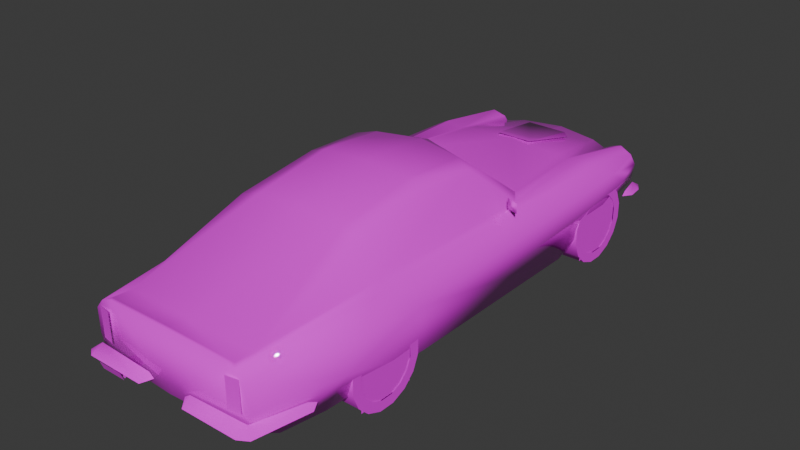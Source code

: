 # Source: amdb6.blend  (saved by Blender 4.0.36; exported with 4.5.12 LTS)
import bpy
from mathutils import Matrix  # noqa: F401  (used for matrix-valued properties, if any)

bpy.ops.wm.read_factory_settings(use_empty=True)
scene = bpy.context.scene
scene.name = 'Scene'

# ---- collections
col_collection = bpy.data.collections.new('Collection'); scene.collection.children.link(col_collection)

# ---- images (referenced by path relative to the original .blend; pixels are not part of the script)
import os
ASSET_DIR = os.environ.get("B2B_ASSET_DIR", "")  # directory of the original .blend (textures are referenced by path, not embedded)
HERE = os.path.dirname(os.path.abspath(__file__))  # packed textures are extracted next to this script under _unpacked/

def load_image(name, relpath, width, height, colorspace="sRGB"):
    """Load a texture the original file referenced (path relative to the .blend, or extracted next to this script)."""
    p = next((c for c in (os.path.join(HERE, relpath), os.path.join(ASSET_DIR, relpath)) if relpath and os.path.exists(c)), "")
    if p:
        img = bpy.data.images.load(p, check_existing=True)
        img.name = name
    else:  # same state as the original file: an image datablock whose file is absent (Cycles renders it pink)
        img = bpy.data.images.new(name, width, height)
        img.source = "FILE"
        img.filepath = "//" + (relpath or name)
    img.colorspace_settings.name = colorspace
    return img
img_10_png = load_image('10.png', 'textures/10.png', 1024, 1024, 'sRGB')

# ---- materials (node trees are filled in below, after node groups)
mat_material_001 = bpy.data.materials.new('Material.001')
mat_material_001.alpha_threshold = 0.2
mat_material_001.use_transparent_shadow = False
mat_material_001.roughness = 0.5
mat_material_001.line_color = (0.0, 0.0, 0.0, 1.0)
mat_material = bpy.data.materials.new('Material')
mat_material.alpha_threshold = 0.2
mat_material.use_transparent_shadow = False
mat_material.roughness = 0.5
mat_material.line_color = (0.0, 0.0, 0.0, 1.0)

# ---- material node trees
mat_material_001.use_nodes = True; mat_material_001.node_tree.nodes.clear()
_N = mat_material_001.node_tree.nodes; _L = mat_material_001.node_tree.links
n0 = _N.new('ShaderNodeOutputMaterial'); n0.name = 'Material Output'; n0.location = (300, 300)
n1 = _N.new('ShaderNodeBsdfPrincipled'); n1.name = 'Principled BSDF'; n1.location = (10, 300)
n1.inputs[2].default_value = 0.0
n1.inputs[3].default_value = 1.45
n2 = _N.new('ShaderNodeTexImage'); n2.name = 'Image Texture'; n2.location = (-280, 280)
n2.image = img_10_png
n2.interpolation = 'Closest'
_L.new(n1.outputs[0], n0.inputs[0])
_L.new(n2.outputs[0], n1.inputs[0])
_L.new(n2.outputs[1], n1.inputs[4])
n0.is_active_output = True
mat_material.use_nodes = True; mat_material.node_tree.nodes.clear()
_N = mat_material.node_tree.nodes; _L = mat_material.node_tree.links
n0 = _N.new('ShaderNodeOutputMaterial'); n0.name = 'Material Output'; n0.location = (300, 300)
n1 = _N.new('ShaderNodeBsdfPrincipled'); n1.name = 'Principled BSDF'; n1.location = (10, 300)
n1.inputs[3].default_value = 1.45
n2 = _N.new('ShaderNodeTexImage'); n2.name = 'Image Texture'; n2.location = (-280, 280)
n2.image = img_10_png
n2.interpolation = 'Closest'
_L.new(n1.outputs[0], n0.inputs[0])
_L.new(n2.outputs[0], n1.inputs[0])
_L.new(n2.outputs[1], n1.inputs[4])
n0.is_active_output = True

# ---- world
world_world = bpy.data.worlds.new('World'); scene.world = world_world
world_world.use_nodes = True; world_world.node_tree.nodes.clear()
_N = world_world.node_tree.nodes; _L = world_world.node_tree.links
n0 = _N.new('ShaderNodeOutputWorld'); n0.name = 'World Output'; n0.location = (300, 300)
n1 = _N.new('ShaderNodeBackground'); n1.name = 'Background'; n1.location = (10, 300)
n1.inputs[0].default_value = (0.05088, 0.05088, 0.05088, 1.0)
_L.new(n1.outputs[0], n0.inputs[0])
n0.is_active_output = True
world_world.color = (0.05088, 0.05088, 0.05088)
world_world.use_sun_shadow = False
world_world.sun_shadow_jitter_overblur = 0.0

# ---- meshes
me_ld6cn = bpy.data.meshes.new('ld6cn')
me_ld6cn.from_pydata([(-0.6861, -2.414, 0.2315), (-0.1938, -2.429, 0.2256), (-0.2041, -2.51, 0.1723), (-0.1463, -2.432, 0.1943), (-0.7556, -2.462, 0.1747), (-0.8188, -2.001, 0.1546), (-0.763, -1.994, 0.1948), (-0.6837, -2.514, 0.1806), (-0.7835, -1.93, 0.1708), (-0.8237, 1.852, 0.1909), (-0.7781, 1.8, 0.2334), (-0.3206, 2.027, 0.2075), (-0.4062, 2.102, 0.1777), (-0.7346, 2.002, 0.2334), (-0.7424, 2.099, 0.1777), (-0.7967, 2.012, 0.1777), (-0.7889, 1.743, 0.209), (-0.6431, -2.418, 0.2897), (-0.5418, -2.438, 0.5344), (-0.5418, -2.436, 0.2897), (-0.6431, -2.42, 0.5344), (-0.8237, 0.1008, 0.6837), (-0.8237, 0.1008, 0.7654), (-0.7224, 0.1307, 0.6886), (-0.7248, 0.1307, 0.7728), (-0.7698, 0.1732, 0.7292), (-0.74, 0.1468, 0.6367), (-0.7194, 0.1821, 0.6465), (-0.7091, 0.1307, 0.6568), (-0.7625, 0.1419, 0.7204), (-0.6857, 2.014, 0.2912), (-0.6857, 2.025, 0.3666), (-0.6078, 2.014, 0.2912), (-0.6078, 2.025, 0.3666), (-0.6475, 2.064, 0.323), (-0.3949, 2.015, 0.2339), (-0.5423, -2.251, 0.05921), (-0.44, -2.447, 0.07439), (-0.4375, -2.456, 0.06509), (-0.6499, -2.481, 0.1326), (-0.4375, -2.481, 0.1326), (-0.6499, -2.456, 0.06509), (-0.5423, -2.469, 0.1248), (-0.6406, -2.451, 0.07439), (0.0, -2.435, 0.6401), (0.0, -2.258, 0.6206), (0.0, -1.241, 0.992), (0.0, -0.5892, 1.107), (0.0, 0.03132, 1.07), (0.0, 0.117, 1.037), (0.0, 0.5383, 0.7233), (0.0, 1.243, 0.6861), (0.0, 2.0, 0.552), (0.0, 2.072, 0.5007), (0.0, 2.06, 0.2584), (0.0, 1.899, 0.01713), (0.0, -2.232, 0.02594), (-0.6798, -2.419, 0.5051), (-0.6171, -2.418, 0.5819), (-0.531, -1.26, 0.9338), (-0.5085, -0.5868, 1.04), (-0.5266, -0.08222, 1.012), (-0.552, 0.03132, 0.9675), (-0.6832, 0.2912, 0.6641), (-0.7346, 1.231, 0.6343), (-0.7532, 1.977, 0.4116), (-0.7336, 1.965, 0.2515), (-0.6597, 1.777, 0.1003), (-0.8183, 1.503, 0.5002), (-0.8432, 1.047, 0.5031), (-0.7772, 0.8026, 0.004405), (-0.7772, -0.8883, 0.0137), (-0.855, -1.001, 0.4419), (-0.8349, -1.547, 0.4659), (-0.7424, -1.814, 0.02154), (-0.6847, -2.164, 0.02594), (-0.3832, -0.02398, 1.042), (-0.5736, 1.827, 0.07243), (-0.3543, 1.951, 0.5364), (-0.4429, 1.233, 0.6602), (-0.509, 1.906, 0.506), (-0.5276, 1.982, 0.4248), (-0.5188, 1.24, 0.6416), (-0.6, 0.4091, 0.6788), (-0.7478, 1.9, 0.5241), (-0.6489, 1.903, 0.5755), (-0.6529, 1.241, 0.6739), (-0.669, -1.217, 0.6622), (-0.6582, 2.028, 0.3871), (0.0, -2.432, 0.1458), (-0.6563, -2.401, 0.1468), (-0.3039, 2.054, 0.4786), (-0.2594, 2.04, 0.2599), (-0.6568, 2.015, 0.2496), (-0.5731, 1.952, 0.2623), (-0.5672, -2.221, 0.5887), (0.0, 2.005, 0.1175), (-0.2618, 1.976, 0.1336), (-0.3861, -0.5873, 1.079), (-0.3881, -1.249, 0.9695), (-0.5276, -2.416, 0.6137), (-0.7478, 0.5525, 0.6499), (-0.7316, -1.343, 0.6289), (-0.808, 1.683, 0.3803), (-0.8281, -1.705, 0.2638), (-0.7043, -2.402, 0.2927), (-0.5653, -2.373, 0.5966), (0.0, -2.389, 0.6196), (-0.74, 1.918, 0.4082), (-0.5457, 1.922, 0.4258), (-0.5403, 1.915, 0.5408), (-0.5481, 2.009, 0.4277), (-0.6534, 1.98, 0.5046), (-0.6519, 1.919, 0.3842), (0.5726, 1.952, 0.2623), (0.5276, 1.982, 0.4248), (0.5481, 2.009, 0.4277), (0.6568, 2.015, 0.2496), (0.509, 1.906, 0.506), (0.5403, 1.915, 0.5408), (0.6534, 1.98, 0.5046), (0.6489, 1.903, 0.5755), (0.6582, 2.028, 0.3871), (0.7532, 1.977, 0.4116), (0.7478, 1.9, 0.5241), (0.5457, 1.922, 0.4258), (0.74, 1.918, 0.4082), (0.808, 1.683, 0.3803), (0.7341, 1.965, 0.2515), (0.5188, 1.24, 0.6416), (0.6529, 1.241, 0.6739), (0.6519, 1.919, 0.3842), (0.6602, 1.777, 0.1003), (0.5736, 1.827, 0.07243), (0.8183, 1.503, 0.5002), (0.6171, -2.418, 0.5819), (0.5672, -2.221, 0.5887), (0.5653, -2.373, 0.5966), (0.3832, -0.02398, 1.042), (0.5266, -0.08222, 1.012), (0.552, 0.03132, 0.9675), (0.7043, -2.402, 0.2927), (0.6798, -2.419, 0.5051), (0.5276, -2.416, 0.6137), (0.6563, -2.401, 0.1468), (0.6847, -2.164, 0.02594), (0.8281, -1.705, 0.2638), (0.7424, -1.814, 0.02154), (0.7316, -1.343, 0.6289), (0.8349, -1.547, 0.4659), (0.855, -1.001, 0.4419), (0.669, -1.217, 0.6622), (0.7478, 0.5525, 0.6499), (0.6832, 0.2912, 0.6641), (0.4429, 1.233, 0.6602), (0.6, 0.4091, 0.6788), (0.2618, 1.976, 0.1336), (0.531, -1.26, 0.9338), (0.3881, -1.249, 0.9695), (0.5085, -0.5868, 1.04), (0.3861, -0.5873, 1.079), (0.2594, 2.04, 0.2599), (0.8432, 1.047, 0.5031), (0.3039, 2.054, 0.4786), (0.3543, 1.951, 0.5364), (0.7346, 1.231, 0.6343), (0.7772, 0.8026, 0.004405), (0.7772, -0.8883, 0.0137), (0.8237, 1.852, 0.1909), (0.7781, 1.8, 0.2334), (0.7889, 1.743, 0.209), (0.7346, 2.002, 0.2334), (0.7967, 2.012, 0.1777), (0.6078, 2.025, 0.3666), (0.6857, 2.025, 0.3666), (0.6475, 2.064, 0.323), (0.4062, 2.102, 0.1777), (0.3206, 2.027, 0.2075), (0.3949, 2.015, 0.2339), (0.6857, 2.014, 0.2912), (0.6078, 2.014, 0.2912), (0.8237, 0.1008, 0.6837), (0.8237, 0.1008, 0.7654), (0.7248, 0.1307, 0.7728), (0.7224, 0.1307, 0.6886), (0.7091, 0.1307, 0.6568), (0.74, 0.1468, 0.6367), (0.7625, 0.1419, 0.7204), (0.7194, 0.1821, 0.6465), (0.7698, 0.1732, 0.7292), (0.6436, -2.418, 0.2897), (0.6436, -2.42, 0.5344), (0.5418, -2.438, 0.5344), (0.5418, -2.436, 0.2897), (0.7424, 2.099, 0.1777), (0.7835, -1.93, 0.1708), (0.763, -1.994, 0.1948), (0.8188, -2.001, 0.1546), (0.6861, -2.414, 0.2315), (0.1938, -2.429, 0.2256), (0.2041, -2.51, 0.1723), (0.6837, -2.514, 0.1806), (0.1463, -2.432, 0.1943), (0.7556, -2.462, 0.1747), (-0.1806, 0.784, 0.02301), (-0.439, -1.833, 0.03279), (-0.1806, 1.627, 0.5119), (-0.439, -0.9773, 0.4527), (-0.1806, 1.029, 0.5325), (-0.439, -1.641, 0.4845), (-0.1806, 1.868, 0.05873), (-0.439, -0.8736, 0.03279), (0.1796, 0.784, 0.02301), (0.1796, 1.868, 0.05873), (0.1796, 1.627, 0.5119), (0.1796, 1.029, 0.5325), (0.439, -1.833, 0.03279), (0.439, -0.8736, 0.03279), (0.439, -0.9773, 0.4527), (0.439, -1.641, 0.4845), (-0.1679, 1.754, 0.6225), (-0.1537, 1.256, 0.6901), (-0.2011, 1.754, 0.5883), (0.184, 1.754, 0.6225), (0.1537, 1.256, 0.6901), (0.2178, 1.754, 0.5883)], [], [(145, 56, 75), (77, 55, 133), (212, 213, 214, 215), (216, 217, 218, 219), (204, 208, 206, 210), (205, 209, 207, 211), (74, 147, 145, 75), (104, 146, 147, 74), (73, 149, 146, 104), (150, 149, 73, 72), (150, 72, 71, 167), (132, 67, 77, 133), (132, 127, 103, 67), (127, 134, 68, 103), (134, 162, 69, 68), (166, 70, 69, 162), (166, 167, 71, 70), (177, 178, 176), (172, 194, 171), (103, 67, 70), (169, 170, 168), (174, 175, 173), (179, 175, 174), (179, 180, 175), (173, 175, 180), (186, 187, 185), (186, 188, 187), (184, 183, 189), (183, 182, 189), (182, 181, 189), (181, 184, 189), (196, 197, 195), (199, 202, 200), (198, 201, 203), (36, 43, 42), (42, 37, 36), (16, 10, 9), (34, 31, 33), (35, 11, 12), (34, 30, 31), (32, 30, 34), (34, 33, 32), (29, 26, 28), (27, 26, 29), (24, 23, 25), (22, 24, 25), (21, 22, 25), (23, 21, 25), (14, 15, 13), (5, 6, 8), (3, 1, 2), (7, 0, 4), (132, 127, 166), (104, 73, 72), (150, 149, 146), (119, 121, 120), (120, 123, 122), (120, 124, 123), (119, 120, 116), (126, 124, 123), (119, 125, 116), (122, 117, 116), (128, 123, 127), (119, 118, 129), (132, 128, 127), (136, 137, 135), (139, 140, 138), (141, 143, 144), (144, 145, 141), (149, 150, 148), (154, 155, 129), (153, 155, 140), (135, 137, 143), (157, 158, 136), (157, 136, 151), (117, 133, 114), (134, 124, 165), (85, 110, 112), (65, 112, 88), (84, 112, 65), (84, 85, 112), (112, 110, 111), (84, 108, 65), (109, 110, 111), (93, 88, 111), (65, 66, 103), (80, 110, 82), (66, 67, 103), (106, 95, 58), (62, 61, 76), (100, 105, 90), (75, 90, 105), (72, 73, 102), (83, 79, 82), (83, 63, 62), (106, 58, 100), (99, 59, 95), (95, 59, 87), (77, 93, 94), (84, 68, 64), (221, 220, 222), (225, 223, 224), (121, 124, 120), (116, 120, 122), (112, 111, 88), (176, 178, 171, 194), (166, 127, 134, 162), (171, 169, 168, 172), (181, 182, 183, 184), (190, 191, 192, 193), (198, 199, 200, 201), (198, 203, 197, 196), (38, 40, 39, 41), (13, 15, 9, 10), (21, 23, 24, 22), (17, 19, 18, 20), (12, 14, 13, 35), (0, 7, 2, 1), (0, 6, 5, 4), (167, 150, 146, 147), (71, 74, 104, 72), (70, 69, 68, 103), (114, 115, 116, 117), (115, 118, 119, 116), (125, 119, 121, 124), (129, 130, 121, 119), (125, 131, 122, 116), (122, 123, 128, 117), (117, 128, 132, 133), (134, 127, 123, 124), (126, 131, 125, 124), (126, 123, 122, 131), (137, 136, 45, 107), (141, 142, 135, 143), (146, 141, 145, 147), (148, 135, 142, 149), (151, 136, 135, 148), (152, 153, 151, 148), (133, 55, 96, 156), (45, 136, 158, 46), (158, 157, 159, 160), (160, 159, 139, 138), (96, 54, 161, 156), (133, 156, 161, 114), (153, 130, 129, 155), (162, 152, 148, 150), (163, 115, 114, 161), (89, 144, 143, 44), (151, 139, 159, 157), (163, 161, 54, 53), (115, 163, 164, 118), (162, 134, 165, 152), (142, 141, 146, 149), (155, 154, 51, 50), (46, 158, 160, 47), (47, 160, 138, 48), (166, 162, 150, 167), (139, 151, 153, 140), (165, 130, 153, 152), (164, 154, 129, 118), (44, 143, 137, 107), (49, 48, 138, 140), (50, 49, 140, 155), (130, 165, 124, 121), (154, 164, 52, 51), (52, 164, 163, 53), (56, 145, 144, 89), (94, 93, 111, 81), (81, 111, 110, 80), (109, 84, 85, 110), (82, 110, 85, 86), (109, 111, 88, 113), (88, 93, 66, 65), (93, 77, 67, 66), (68, 84, 65, 103), (108, 84, 109, 113), (108, 113, 88, 65), (106, 107, 45, 95), (105, 100, 58, 57), (104, 74, 75, 105), (102, 73, 57, 58), (87, 102, 58, 95), (101, 102, 87, 63), (77, 97, 96, 55), (45, 46, 99, 95), (99, 98, 60, 59), (98, 76, 61, 60), (96, 97, 92, 54), (77, 94, 92, 97), (63, 83, 82, 86), (69, 72, 102, 101), (91, 92, 94, 81), (89, 44, 100, 90), (87, 59, 60, 61), (91, 53, 54, 92), (81, 80, 78, 91), (69, 101, 64, 68), (57, 73, 104, 105), (83, 50, 51, 79), (46, 47, 98, 99), (47, 48, 76, 98), (70, 71, 72, 69), (61, 62, 63, 87), (64, 101, 63, 86), (78, 80, 82, 79), (44, 107, 106, 100), (49, 62, 76, 48), (50, 83, 62, 49), (86, 85, 84, 64), (79, 51, 52, 78), (52, 53, 91, 78), (56, 89, 90, 75), (224, 223, 220, 221), (223, 225, 222, 220)])
me_ld6cn.polygons.foreach_set('use_smooth', [True] * 214)
_k = set([(50, 83), (50, 155), (63, 83), (153, 155)])
me_ld6cn.attributes.new('sharp_edge', 'BOOLEAN', 'EDGE').data.foreach_set('value', [ (min(e.vertices), max(e.vertices)) in _k for e in me_ld6cn.edges])
_uv = me_ld6cn.uv_layers.new(name='UVMap')
_uv.uv.foreach_set('vector', [0.031, 0.0, 0.031, 0.031, 0.0, 0.031, 0.031, 0.0, 0.031, 0.031, 0.0, 0.031, 0.031, 0.0, 0.031, 0.031, 0.0, 0.031, 0.0, 0.0, 0.031, 0.0, 0.031, 0.031, 0.0, 0.031, 0.0, 0.0, 0.031, 0.0, 0.031, 0.031, 0.0, 0.031, 0.0, 0.0, 0.031, 0.0, 0.031, 0.031, 0.0, 0.031, 0.0, 0.0, 0.031, 0.0, 0.031, 0.031, 0.0, 0.031, 0.0, 0.0, 0.031, 0.0, 0.031, 0.031, 0.0, 0.031, 0.0, 0.0, 0.031, 0.0, 0.031, 0.031, 0.0, 0.031, 0.0, 0.0, 0.031, 0.0, 0.031, 0.031, 0.0, 0.031, 0.0, 0.0, 0.031, 0.0, 0.031, 0.031, 0.0, 0.031, 0.0, 0.0, 0.031, 0.0, 0.031, 0.031, 0.0, 0.031, 0.0, 0.0, 0.031, 0.0, 0.031, 0.031, 0.0, 0.031, 0.0, 0.0, 0.031, 0.0, 0.031, 0.031, 0.0, 0.031, 0.0, 0.0, 0.031, 0.0, 0.031, 0.031, 0.0, 0.031, 0.0, 0.0, 0.031, 0.0, 0.031, 0.031, 0.0, 0.031, 0.0, 0.0, 0.031, 0.0, 0.031, 0.031, 0.0, 0.031, 0.0, 0.0, 0.718, 0.302, 0.667, 0.31, 0.663, 0.267, 0.718, 0.267, 0.694, 0.267, 0.69, 0.31, 0.698, 0.733, 0.714, 0.635, 0.549, 0.631, 0.541, 0.31, 0.502, 0.302, 0.588, 0.275, 0.502, 0.184, 0.525, 0.153, 0.557, 0.184, 0.502, 0.129, 0.525, 0.153, 0.502, 0.184, 0.502, 0.129, 0.557, 0.129, 0.525, 0.153, 0.557, 0.184, 0.525, 0.153, 0.557, 0.129, 0.086, 0.616, 0.082, 0.624, 0.078, 0.616, 0.086, 0.616, 0.106, 0.616, 0.082, 0.624, 0.055, 0.596, 0.055, 0.624, 0.035, 0.612, 0.055, 0.624, 0.012, 0.624, 0.035, 0.612, 0.012, 0.624, 0.012, 0.596, 0.035, 0.612, 0.012, 0.596, 0.055, 0.596, 0.035, 0.612, 0.522, 0.286, 0.522, 0.271, 0.502, 0.275, 0.694, 0.31, 0.714, 0.271, 0.69, 0.271, 0.686, 0.31, 0.714, 0.271, 0.698, 0.271, 0.306, 0.82, 0.267, 0.824, 0.263, 0.843, 0.263, 0.843, 0.267, 0.824, 0.306, 0.82, 0.714, 0.298, 0.671, 0.31, 0.627, 0.278, 0.525, 0.153, 0.502, 0.184, 0.557, 0.184, 0.667, 0.31, 0.718, 0.29, 0.663, 0.271, 0.525, 0.153, 0.502, 0.129, 0.502, 0.184, 0.557, 0.129, 0.502, 0.129, 0.525, 0.153, 0.525, 0.153, 0.557, 0.184, 0.557, 0.129, 0.082, 0.624, 0.086, 0.616, 0.078, 0.616, 0.106, 0.616, 0.086, 0.616, 0.082, 0.624, 0.055, 0.624, 0.055, 0.596, 0.035, 0.612, 0.012, 0.624, 0.055, 0.624, 0.035, 0.612, 0.012, 0.596, 0.012, 0.624, 0.035, 0.612, 0.055, 0.596, 0.012, 0.596, 0.035, 0.612, 0.69, 0.263, 0.714, 0.263, 0.69, 0.31, 0.694, 0.275, 0.69, 0.282, 0.718, 0.275, 0.714, 0.271, 0.694, 0.31, 0.69, 0.271, 0.502, 0.271, 0.533, 0.31, 0.522, 0.275, 0.714, 0.635, 0.698, 0.733, 0.549, 0.631, 0.122, 0.706, 0.149, 0.761, 0.239, 0.749, 0.239, 0.749, 0.149, 0.761, 0.122, 0.706, 0.816, 0.259, 0.773, 0.278, 0.769, 0.243, 0.769, 0.243, 0.725, 0.204, 0.769, 0.188, 0.769, 0.243, 0.729, 0.255, 0.725, 0.204, 0.816, 0.259, 0.769, 0.243, 0.812, 0.208, 0.984, 0.137, 0.992, 0.141, 0.98, 0.133, 0.859, 0.145, 0.863, 0.145, 0.847, 0.137, 0.769, 0.188, 0.769, 0.129, 0.812, 0.208, 0.745, 0.702, 0.749, 0.741, 0.698, 0.733, 0.812, 0.745, 0.827, 0.749, 0.827, 0.855, 0.714, 0.635, 0.745, 0.702, 0.698, 0.733, 0.031, 0.804, 0.008, 0.808, 0.0, 0.8, 0.353, 0.965, 0.345, 0.949, 0.392, 0.969, 0.404, 0.369, 0.353, 0.49, 0.388, 0.318, 0.0, 0.671, 0.043, 0.639, 0.0, 0.714, 0.149, 0.761, 0.239, 0.749, 0.18, 0.8, 0.851, 0.855, 0.796, 0.984, 0.827, 0.855, 0.314, 0.824, 0.337, 0.82, 0.345, 0.949, 0.753, 0.51, 0.776, 0.529, 0.788, 0.51, 0.82, 0.498, 0.871, 0.498, 0.816, 0.29, 0.188, 0.596, 0.0, 0.502, 0.196, 0.522, 0.525, 0.961, 0.553, 0.851, 0.561, 0.969, 0.667, 0.769, 0.733, 0.776, 0.624, 0.804, 0.773, 0.278, 0.816, 0.259, 0.769, 0.243, 0.725, 0.204, 0.769, 0.243, 0.769, 0.188, 0.729, 0.255, 0.769, 0.243, 0.725, 0.204, 0.729, 0.255, 0.773, 0.278, 0.769, 0.243, 0.769, 0.243, 0.816, 0.259, 0.812, 0.208, 0.992, 0.141, 0.984, 0.137, 0.976, 0.133, 0.867, 0.145, 0.859, 0.145, 0.847, 0.137, 0.769, 0.129, 0.769, 0.188, 0.812, 0.208, 0.749, 0.741, 0.745, 0.702, 0.698, 0.733, 0.827, 0.749, 0.812, 0.745, 0.827, 0.855, 0.745, 0.702, 0.714, 0.635, 0.698, 0.733, 0.008, 0.808, 0.031, 0.804, 0.0, 0.8, 0.345, 0.949, 0.357, 0.965, 0.392, 0.969, 0.047, 0.49, 0.0, 0.369, 0.012, 0.318, 0.043, 0.639, 0.0, 0.671, 0.0, 0.714, 0.239, 0.749, 0.149, 0.761, 0.18, 0.8, 0.796, 0.984, 0.855, 0.855, 0.827, 0.855, 0.337, 0.82, 0.314, 0.824, 0.345, 0.949, 0.776, 0.529, 0.753, 0.51, 0.788, 0.51, 0.867, 0.498, 0.82, 0.498, 0.816, 0.29, 0.0, 0.502, 0.188, 0.596, 0.196, 0.522, 0.553, 0.851, 0.525, 0.961, 0.565, 0.969, 0.733, 0.776, 0.667, 0.769, 0.624, 0.804, 0.631, 0.314, 0.631, 0.404, 0.627, 0.404, 0.686, 0.404, 0.682, 0.4, 0.682, 0.314, 0.773, 0.278, 0.729, 0.255, 0.769, 0.243, 0.812, 0.208, 0.769, 0.243, 0.769, 0.188, 0.769, 0.243, 0.812, 0.208, 0.769, 0.188, 0.663, 0.267, 0.667, 0.31, 0.502, 0.31, 0.502, 0.267, 0.549, 0.631, 0.698, 0.733, 0.667, 0.769, 0.592, 0.769, 0.702, 0.31, 0.541, 0.31, 0.588, 0.275, 0.71, 0.271, 0.224, 0.533, 0.224, 0.561, 0.263, 0.561, 0.267, 0.537, 0.69, 0.318, 0.69, 0.498, 0.8, 0.498, 0.8, 0.318, 0.502, 0.31, 0.694, 0.31, 0.69, 0.271, 0.502, 0.271, 0.686, 0.31, 0.698, 0.271, 0.522, 0.271, 0.522, 0.29, 0.259, 0.816, 0.259, 0.843, 0.188, 0.843, 0.188, 0.816, 0.51, 0.31, 0.502, 0.263, 0.624, 0.278, 0.671, 0.31, 0.224, 0.533, 0.267, 0.537, 0.263, 0.561, 0.224, 0.561, 0.69, 0.318, 0.804, 0.318, 0.804, 0.498, 0.69, 0.498, 0.663, 0.267, 0.502, 0.267, 0.502, 0.31, 0.667, 0.31, 0.502, 0.31, 0.502, 0.271, 0.69, 0.271, 0.694, 0.31, 0.533, 0.31, 0.69, 0.282, 0.694, 0.271, 0.522, 0.271, 0.259, 0.635, 0.239, 0.749, 0.122, 0.706, 0.102, 0.639, 0.259, 0.635, 0.102, 0.639, 0.122, 0.706, 0.239, 0.749, 0.549, 0.631, 0.592, 0.769, 0.667, 0.769, 0.698, 0.733, 0.824, 0.133, 0.835, 0.208, 0.812, 0.208, 0.769, 0.129, 0.835, 0.208, 0.839, 0.243, 0.82, 0.259, 0.812, 0.208, 0.851, 0.176, 0.847, 0.251, 0.922, 0.278, 0.992, 0.239, 0.827, 0.855, 0.78, 0.855, 0.78, 0.749, 0.812, 0.745, 0.863, 0.145, 0.929, 0.141, 0.91, 0.133, 0.847, 0.137, 0.769, 0.188, 0.722, 0.204, 0.725, 0.129, 0.769, 0.129, 0.525, 0.961, 0.502, 0.961, 0.525, 0.871, 0.553, 0.851, 0.667, 0.769, 0.698, 0.733, 0.749, 0.741, 0.733, 0.776, 0.984, 0.165, 0.929, 0.149, 0.851, 0.176, 0.992, 0.239, 0.984, 0.137, 0.98, 0.133, 0.91, 0.133, 0.929, 0.141, 0.776, 0.529, 0.773, 0.592, 1.0, 0.576, 1.0, 0.522, 0.404, 0.369, 0.396, 0.451, 0.376, 0.478, 0.353, 0.49, 0.122, 0.706, 0.0, 0.714, 0.043, 0.639, 0.102, 0.639, 0.18, 0.8, 0.0, 0.788, 0.0, 0.769, 0.149, 0.761, 0.204, 0.812, 0.031, 0.804, 0.0, 0.8, 0.18, 0.8, 0.506, 0.808, 0.467, 0.812, 0.204, 0.812, 0.18, 0.8, 0.553, 0.851, 0.745, 0.824, 0.745, 0.878, 0.655, 0.886, 0.996, 0.286, 0.816, 0.29, 0.871, 0.498, 0.996, 0.498, 0.361, 0.973, 0.314, 0.973, 0.318, 0.988, 0.361, 0.988, 0.361, 0.988, 0.318, 0.988, 0.314, 1.0, 0.365, 1.0, 0.745, 0.878, 0.745, 0.961, 0.659, 0.961, 0.655, 0.886, 0.553, 0.851, 0.655, 0.886, 0.659, 0.961, 0.561, 0.969, 0.773, 1.0, 0.78, 0.855, 0.827, 0.855, 0.796, 0.984, 0.592, 0.769, 0.506, 0.808, 0.18, 0.8, 0.239, 0.749, 0.502, 0.49, 0.412, 0.459, 0.408, 0.38, 0.518, 0.38, 0.204, 0.318, 0.388, 0.318, 0.353, 0.49, 0.204, 0.498, 0.196, 0.522, 0.427, 0.62, 0.322, 0.624, 0.188, 0.596, 0.502, 0.49, 0.518, 0.38, 0.624, 0.38, 0.624, 0.498, 0.82, 0.737, 0.898, 0.725, 0.878, 0.749, 0.827, 0.757, 0.592, 0.769, 0.667, 0.769, 0.624, 0.804, 0.506, 0.808, 0.0, 0.769, 0.0, 0.714, 0.122, 0.706, 0.149, 0.761, 0.796, 0.984, 0.851, 0.855, 0.996, 0.855, 0.996, 0.961, 0.494, 0.973, 0.361, 0.973, 0.361, 0.988, 0.494, 0.988, 0.494, 0.988, 0.361, 0.988, 0.365, 1.0, 0.494, 1.0, 0.549, 0.631, 0.592, 0.769, 0.239, 0.749, 0.259, 0.635, 0.427, 0.62, 0.196, 0.522, 0.498, 0.522, 0.451, 0.604, 0.757, 0.855, 0.78, 0.855, 0.773, 1.0, 0.753, 0.965, 0.878, 0.749, 0.851, 0.855, 0.827, 0.855, 0.827, 0.757, 1.0, 0.502, 0.788, 0.51, 0.776, 0.529, 1.0, 0.522, 0.494, 0.957, 0.494, 0.969, 0.392, 0.969, 0.345, 0.949, 0.494, 0.82, 0.494, 0.953, 0.345, 0.949, 0.337, 0.82, 0.78, 0.855, 0.757, 0.855, 0.753, 0.749, 0.78, 0.749, 0.851, 0.855, 0.878, 0.749, 0.996, 0.741, 0.996, 0.855, 0.996, 0.741, 0.878, 0.749, 0.898, 0.725, 0.996, 0.722, 0.592, 0.318, 0.408, 0.318, 0.412, 0.373, 0.592, 0.373, 0.824, 0.133, 0.769, 0.129, 0.812, 0.208, 0.835, 0.208, 0.835, 0.208, 0.812, 0.208, 0.82, 0.259, 0.839, 0.243, 0.851, 0.176, 0.992, 0.239, 0.922, 0.278, 0.847, 0.255, 0.827, 0.855, 0.812, 0.753, 0.78, 0.749, 0.78, 0.855, 0.867, 0.145, 0.847, 0.137, 0.91, 0.133, 0.929, 0.141, 0.769, 0.188, 0.769, 0.129, 0.725, 0.129, 0.722, 0.204, 0.525, 0.961, 0.553, 0.851, 0.525, 0.871, 0.502, 0.961, 0.667, 0.769, 0.733, 0.776, 0.749, 0.741, 0.698, 0.733, 0.984, 0.161, 0.992, 0.239, 0.851, 0.176, 0.922, 0.149, 0.984, 0.137, 0.929, 0.141, 0.91, 0.133, 0.976, 0.133, 0.776, 0.529, 1.0, 0.522, 1.0, 0.576, 0.773, 0.592, 0.0, 0.369, 0.047, 0.49, 0.024, 0.478, 0.004, 0.451, 0.122, 0.706, 0.102, 0.639, 0.043, 0.639, 0.0, 0.714, 0.18, 0.8, 0.149, 0.761, 0.0, 0.769, 0.0, 0.788, 0.204, 0.812, 0.18, 0.8, 0.0, 0.8, 0.031, 0.804, 0.506, 0.808, 0.18, 0.8, 0.204, 0.812, 0.467, 0.812, 0.553, 0.851, 0.659, 0.886, 0.745, 0.878, 0.745, 0.824, 0.996, 0.286, 0.996, 0.498, 0.867, 0.498, 0.816, 0.29, 0.361, 0.973, 0.361, 0.988, 0.318, 0.988, 0.314, 0.973, 0.361, 0.988, 0.365, 1.0, 0.314, 1.0, 0.318, 0.988, 0.745, 0.878, 0.659, 0.886, 0.663, 0.961, 0.745, 0.961, 0.553, 0.851, 0.565, 0.969, 0.663, 0.961, 0.659, 0.886, 0.773, 1.0, 0.796, 0.984, 0.827, 0.855, 0.78, 0.855, 0.592, 0.769, 0.239, 0.749, 0.18, 0.8, 0.506, 0.808, 0.506, 0.49, 0.522, 0.38, 0.408, 0.38, 0.416, 0.459, 0.204, 0.318, 0.204, 0.498, 0.047, 0.49, 0.012, 0.318, 0.196, 0.522, 0.188, 0.596, 0.322, 0.624, 0.427, 0.62, 0.506, 0.49, 0.624, 0.498, 0.624, 0.38, 0.522, 0.38, 0.824, 0.737, 0.827, 0.757, 0.878, 0.749, 0.898, 0.725, 0.592, 0.769, 0.506, 0.808, 0.624, 0.804, 0.667, 0.769, 0.0, 0.769, 0.149, 0.761, 0.122, 0.706, 0.0, 0.714, 0.796, 0.984, 0.996, 0.961, 0.996, 0.855, 0.855, 0.855, 0.494, 0.973, 0.494, 0.988, 0.361, 0.988, 0.361, 0.973, 0.494, 0.988, 0.494, 1.0, 0.365, 1.0, 0.361, 0.988, 0.549, 0.631, 0.259, 0.635, 0.239, 0.749, 0.592, 0.769, 0.427, 0.62, 0.451, 0.604, 0.498, 0.522, 0.196, 0.522, 0.757, 0.855, 0.753, 0.965, 0.773, 1.0, 0.78, 0.855, 0.878, 0.749, 0.827, 0.757, 0.827, 0.855, 0.855, 0.855, 1.0, 0.502, 1.0, 0.522, 0.776, 0.529, 0.788, 0.51, 0.494, 0.957, 0.345, 0.949, 0.392, 0.969, 0.494, 0.969, 0.494, 0.82, 0.337, 0.82, 0.345, 0.949, 0.494, 0.953, 0.78, 0.855, 0.78, 0.749, 0.753, 0.749, 0.757, 0.855, 0.855, 0.855, 0.996, 0.855, 0.996, 0.741, 0.878, 0.749, 0.996, 0.741, 0.996, 0.722, 0.898, 0.725, 0.878, 0.749, 0.592, 0.318, 0.592, 0.373, 0.412, 0.373, 0.408, 0.318, 0.678, 0.314, 0.678, 0.4, 0.635, 0.4, 0.635, 0.314, 0.678, 0.404, 0.678, 0.404, 0.651, 0.404, 0.631, 0.404])
me_ld6cn.materials.append(mat_material_001)
me_ld6cn.update()
me_ld6cn_001 = bpy.data.meshes.new('ld6cn.001')
me_ld6cn_001.from_pydata([(0.1094, 0.327, 0.06477), (0.1094, 0.2452, 0.04858), (0.1094, 0.3267, -0.06503), (0.1094, 0.245, -0.04884), (0.1094, 0.2771, -0.1854), (0.1094, 0.2076, -0.1389), (0.1094, 0.1852, -0.2774), (0.1094, 0.1387, -0.2079), (0.1094, 0.06477, -0.327), (0.1094, 0.04858, -0.2452), (0.1094, -0.06503, -0.327), (0.1094, -0.04884, -0.2452), (0.1094, -0.1854, -0.2774), (0.1094, -0.1389, -0.2079), (0.1094, -0.2774, -0.1854), (0.1094, -0.2079, -0.1389), (0.1094, -0.327, -0.06503), (0.1094, -0.2452, -0.04884), (0.1094, -0.327, 0.06477), (0.1094, -0.2452, 0.04858), (0.1094, -0.2774, 0.1852), (0.1094, -0.2079, 0.1387), (0.1094, -0.1854, 0.2771), (0.1094, -0.1389, 0.2076), (0.1094, -0.06503, 0.327), (0.1094, -0.04884, 0.2452), (0.1094, 0.06477, 0.327), (0.1094, 0.04858, 0.2452), (0.1094, 0.1852, 0.2771), (0.1094, 0.1387, 0.2076), (0.1094, 0.2771, 0.1852), (0.1094, 0.2076, 0.1387), (0.1094, 0.327, 0.06477), (0.1094, 0.2452, 0.04858), (0.1094, 0.327, 0.06477), (-0.1097, 0.327, 0.06477), (0.1094, 0.2771, 0.1852), (-0.1097, 0.2771, 0.1852), (0.1094, 0.1852, 0.2771), (-0.1097, 0.1852, 0.2771), (0.1094, 0.06477, 0.327), (-0.1097, 0.06477, 0.327), (0.1094, -0.06503, 0.327), (-0.1097, -0.06503, 0.327), (0.1094, -0.1854, 0.2771), (-0.1097, -0.1854, 0.2771), (0.1094, -0.2774, 0.1852), (-0.1097, -0.2774, 0.1852), (0.1094, -0.327, 0.06477), (-0.1097, -0.327, 0.06477), (0.1094, -0.327, -0.06503), (-0.1097, -0.327, -0.06503), (0.1094, -0.2774, -0.1854), (-0.1097, -0.2774, -0.1854), (0.1094, -0.1854, -0.2774), (-0.1097, -0.1854, -0.2774), (0.1094, -0.06503, -0.327), (-0.1097, -0.06503, -0.327), (0.1094, 0.06477, -0.327), (-0.1097, 0.06477, -0.327), (0.1094, 0.1852, -0.2774), (-0.1097, 0.1852, -0.2774), (0.1094, 0.2771, -0.1854), (-0.1097, 0.2771, -0.1854), (0.1094, 0.3267, -0.06503), (-0.1097, 0.3267, -0.06503), (0.1094, 0.327, 0.06477), (-0.1097, 0.327, 0.06477), (-0.1097, 0.327, 0.06477), (-0.1097, 0.3267, -0.06503), (-0.1097, 0.2771, 0.1852), (-0.1097, 0.2771, -0.1854), (-0.1097, 0.1852, 0.2771), (-0.1097, 0.1852, -0.2774), (-0.1097, 0.06477, 0.327), (-0.1097, 0.06477, -0.327), (-0.1097, -0.06503, 0.327), (-0.1097, -0.06503, -0.327), (-0.1097, -0.1854, 0.2771), (-0.1097, -0.1854, -0.2774), (-0.1097, -0.2774, 0.1852), (-0.1097, -0.2774, -0.1854), (-0.1097, -0.327, 0.06477), (-0.1097, -0.327, -0.06503), (0.1033, -0.2452, 0.2452), (0.1033, 0.2452, 0.2452), (0.1033, 0.2452, -0.2452), (0.1033, -0.2452, -0.2452)], [], [(0, 1, 3, 2), (2, 3, 5, 4), (4, 5, 7, 6), (6, 7, 9, 8), (8, 9, 11, 10), (10, 11, 13, 12), (12, 13, 15, 14), (14, 15, 17, 16), (16, 17, 19, 18), (18, 19, 21, 20), (20, 21, 23, 22), (22, 23, 25, 24), (24, 25, 27, 26), (26, 27, 29, 28), (28, 29, 31, 30), (30, 31, 33, 32), (34, 35, 37, 36), (36, 37, 39, 38), (38, 39, 41, 40), (40, 41, 43, 42), (42, 43, 45, 44), (44, 45, 47, 46), (46, 47, 49, 48), (48, 49, 51, 50), (50, 51, 53, 52), (52, 53, 55, 54), (54, 55, 57, 56), (56, 57, 59, 58), (58, 59, 61, 60), (60, 61, 63, 62), (62, 63, 65, 64), (64, 65, 67, 66), (68, 69, 71, 70), (70, 71, 73, 72), (72, 73, 75, 74), (74, 75, 77, 76), (76, 77, 79, 78), (78, 79, 81, 80), (80, 81, 83, 82), (85, 84, 87, 86)])
me_ld6cn_001.polygons.foreach_set('use_smooth', [True] * 40)
_uv = me_ld6cn_001.uv_layers.new(name='UVMap')
_uv.uv.foreach_set('vector', [0.031, 0.0, 0.031, 0.031, 0.0, 0.031, 0.0, 0.0, 0.031, 0.0, 0.031, 0.031, 0.0, 0.031, 0.0, 0.0, 0.031, 0.0, 0.031, 0.031, 0.0, 0.031, 0.0, 0.0, 0.031, 0.0, 0.031, 0.031, 0.0, 0.031, 0.0, 0.0, 0.031, 0.0, 0.031, 0.031, 0.0, 0.031, 0.0, 0.0, 0.031, 0.0, 0.031, 0.031, 0.0, 0.031, 0.0, 0.0, 0.031, 0.0, 0.031, 0.031, 0.0, 0.031, 0.0, 0.0, 0.031, 0.0, 0.031, 0.031, 0.0, 0.031, 0.0, 0.0, 0.031, 0.0, 0.031, 0.031, 0.0, 0.031, 0.0, 0.0, 0.031, 0.0, 0.031, 0.031, 0.0, 0.031, 0.0, 0.0, 0.031, 0.0, 0.031, 0.031, 0.0, 0.031, 0.0, 0.0, 0.031, 0.0, 0.031, 0.031, 0.0, 0.031, 0.0, 0.0, 0.031, 0.0, 0.031, 0.031, 0.0, 0.031, 0.0, 0.0, 0.031, 0.0, 0.031, 0.031, 0.0, 0.031, 0.0, 0.0, 0.031, 0.0, 0.031, 0.031, 0.0, 0.031, 0.0, 0.0, 0.031, 0.0, 0.031, 0.031, 0.0, 0.031, 0.0, 0.0, 0.031, 0.0, 0.031, 0.031, 0.0, 0.031, 0.0, 0.0, 0.031, 0.0, 0.031, 0.031, 0.0, 0.031, 0.0, 0.0, 0.031, 0.0, 0.031, 0.031, 0.0, 0.031, 0.0, 0.0, 0.031, 0.0, 0.031, 0.031, 0.0, 0.031, 0.0, 0.0, 0.031, 0.0, 0.031, 0.031, 0.0, 0.031, 0.0, 0.0, 0.031, 0.0, 0.031, 0.031, 0.0, 0.031, 0.0, 0.0, 0.031, 0.0, 0.031, 0.031, 0.0, 0.031, 0.0, 0.0, 0.031, 0.0, 0.031, 0.031, 0.0, 0.031, 0.0, 0.0, 0.031, 0.0, 0.031, 0.031, 0.0, 0.031, 0.0, 0.0, 0.031, 0.0, 0.031, 0.031, 0.0, 0.031, 0.0, 0.0, 0.031, 0.0, 0.031, 0.031, 0.0, 0.031, 0.0, 0.0, 0.031, 0.0, 0.031, 0.031, 0.0, 0.031, 0.0, 0.0, 0.031, 0.0, 0.031, 0.031, 0.0, 0.031, 0.0, 0.0, 0.031, 0.0, 0.031, 0.031, 0.0, 0.031, 0.0, 0.0, 0.031, 0.0, 0.031, 0.031, 0.0, 0.031, 0.0, 0.0, 0.031, 0.0, 0.031, 0.031, 0.0, 0.031, 0.0, 0.0, 0.031, 0.0, 0.031, 0.031, 0.0, 0.031, 0.0, 0.0, 0.031, 0.0, 0.031, 0.031, 0.0, 0.031, 0.0, 0.0, 0.031, 0.0, 0.031, 0.031, 0.0, 0.031, 0.0, 0.0, 0.031, 0.0, 0.031, 0.031, 0.0, 0.031, 0.0, 0.0, 0.031, 0.0, 0.031, 0.031, 0.0, 0.031, 0.0, 0.0, 0.031, 0.0, 0.031, 0.031, 0.0, 0.031, 0.0, 0.0, 0.031, 0.0, 0.031, 0.031, 0.0, 0.031, 0.0, 0.0, 0.184, 0.816, 0.184, 1.0, 0.0, 1.0, 0.0, 0.816])
me_ld6cn_001.materials.append(mat_material)
me_ld6cn_001.update()
me_ld6cn_002 = bpy.data.meshes.new('ld6cn.002')
me_ld6cn_002.from_pydata([(0.1094, 0.327, 0.06477), (0.1094, 0.2452, 0.04858), (0.1094, 0.3267, -0.06503), (0.1094, 0.245, -0.04884), (0.1094, 0.2771, -0.1854), (0.1094, 0.2076, -0.1389), (0.1094, 0.1852, -0.2774), (0.1094, 0.1387, -0.2079), (0.1094, 0.06477, -0.327), (0.1094, 0.04858, -0.2452), (0.1094, -0.06503, -0.327), (0.1094, -0.04884, -0.2452), (0.1094, -0.1854, -0.2774), (0.1094, -0.1389, -0.2079), (0.1094, -0.2774, -0.1854), (0.1094, -0.2079, -0.1389), (0.1094, -0.327, -0.06503), (0.1094, -0.2452, -0.04884), (0.1094, -0.327, 0.06477), (0.1094, -0.2452, 0.04858), (0.1094, -0.2774, 0.1852), (0.1094, -0.2079, 0.1387), (0.1094, -0.1854, 0.2771), (0.1094, -0.1389, 0.2076), (0.1094, -0.06503, 0.327), (0.1094, -0.04884, 0.2452), (0.1094, 0.06477, 0.327), (0.1094, 0.04858, 0.2452), (0.1094, 0.1852, 0.2771), (0.1094, 0.1387, 0.2076), (0.1094, 0.2771, 0.1852), (0.1094, 0.2076, 0.1387), (0.1094, 0.327, 0.06477), (0.1094, 0.2452, 0.04858), (0.1094, 0.327, 0.06477), (-0.1097, 0.327, 0.06477), (0.1094, 0.2771, 0.1852), (-0.1097, 0.2771, 0.1852), (0.1094, 0.1852, 0.2771), (-0.1097, 0.1852, 0.2771), (0.1094, 0.06477, 0.327), (-0.1097, 0.06477, 0.327), (0.1094, -0.06503, 0.327), (-0.1097, -0.06503, 0.327), (0.1094, -0.1854, 0.2771), (-0.1097, -0.1854, 0.2771), (0.1094, -0.2774, 0.1852), (-0.1097, -0.2774, 0.1852), (0.1094, -0.327, 0.06477), (-0.1097, -0.327, 0.06477), (0.1094, -0.327, -0.06503), (-0.1097, -0.327, -0.06503), (0.1094, -0.2774, -0.1854), (-0.1097, -0.2774, -0.1854), (0.1094, -0.1854, -0.2774), (-0.1097, -0.1854, -0.2774), (0.1094, -0.06503, -0.327), (-0.1097, -0.06503, -0.327), (0.1094, 0.06477, -0.327), (-0.1097, 0.06477, -0.327), (0.1094, 0.1852, -0.2774), (-0.1097, 0.1852, -0.2774), (0.1094, 0.2771, -0.1854), (-0.1097, 0.2771, -0.1854), (0.1094, 0.3267, -0.06503), (-0.1097, 0.3267, -0.06503), (0.1094, 0.327, 0.06477), (-0.1097, 0.327, 0.06477), (-0.1097, 0.327, 0.06477), (-0.1097, 0.3267, -0.06503), (-0.1097, 0.2771, 0.1852), (-0.1097, 0.2771, -0.1854), (-0.1097, 0.1852, 0.2771), (-0.1097, 0.1852, -0.2774), (-0.1097, 0.06477, 0.327), (-0.1097, 0.06477, -0.327), (-0.1097, -0.06503, 0.327), (-0.1097, -0.06503, -0.327), (-0.1097, -0.1854, 0.2771), (-0.1097, -0.1854, -0.2774), (-0.1097, -0.2774, 0.1852), (-0.1097, -0.2774, -0.1854), (-0.1097, -0.327, 0.06477), (-0.1097, -0.327, -0.06503), (0.1033, -0.2452, 0.2452), (0.1033, 0.2452, 0.2452), (0.1033, 0.2452, -0.2452), (0.1033, -0.2452, -0.2452)], [], [(0, 1, 3, 2), (2, 3, 5, 4), (4, 5, 7, 6), (6, 7, 9, 8), (8, 9, 11, 10), (10, 11, 13, 12), (12, 13, 15, 14), (14, 15, 17, 16), (16, 17, 19, 18), (18, 19, 21, 20), (20, 21, 23, 22), (22, 23, 25, 24), (24, 25, 27, 26), (26, 27, 29, 28), (28, 29, 31, 30), (30, 31, 33, 32), (34, 35, 37, 36), (36, 37, 39, 38), (38, 39, 41, 40), (40, 41, 43, 42), (42, 43, 45, 44), (44, 45, 47, 46), (46, 47, 49, 48), (48, 49, 51, 50), (50, 51, 53, 52), (52, 53, 55, 54), (54, 55, 57, 56), (56, 57, 59, 58), (58, 59, 61, 60), (60, 61, 63, 62), (62, 63, 65, 64), (64, 65, 67, 66), (68, 69, 71, 70), (70, 71, 73, 72), (72, 73, 75, 74), (74, 75, 77, 76), (76, 77, 79, 78), (78, 79, 81, 80), (80, 81, 83, 82), (85, 84, 87, 86)])
me_ld6cn_002.polygons.foreach_set('use_smooth', [True] * 40)
_uv = me_ld6cn_002.uv_layers.new(name='UVMap')
_uv.uv.foreach_set('vector', [0.031, 0.0, 0.031, 0.031, 0.0, 0.031, 0.0, 0.0, 0.031, 0.0, 0.031, 0.031, 0.0, 0.031, 0.0, 0.0, 0.031, 0.0, 0.031, 0.031, 0.0, 0.031, 0.0, 0.0, 0.031, 0.0, 0.031, 0.031, 0.0, 0.031, 0.0, 0.0, 0.031, 0.0, 0.031, 0.031, 0.0, 0.031, 0.0, 0.0, 0.031, 0.0, 0.031, 0.031, 0.0, 0.031, 0.0, 0.0, 0.031, 0.0, 0.031, 0.031, 0.0, 0.031, 0.0, 0.0, 0.031, 0.0, 0.031, 0.031, 0.0, 0.031, 0.0, 0.0, 0.031, 0.0, 0.031, 0.031, 0.0, 0.031, 0.0, 0.0, 0.031, 0.0, 0.031, 0.031, 0.0, 0.031, 0.0, 0.0, 0.031, 0.0, 0.031, 0.031, 0.0, 0.031, 0.0, 0.0, 0.031, 0.0, 0.031, 0.031, 0.0, 0.031, 0.0, 0.0, 0.031, 0.0, 0.031, 0.031, 0.0, 0.031, 0.0, 0.0, 0.031, 0.0, 0.031, 0.031, 0.0, 0.031, 0.0, 0.0, 0.031, 0.0, 0.031, 0.031, 0.0, 0.031, 0.0, 0.0, 0.031, 0.0, 0.031, 0.031, 0.0, 0.031, 0.0, 0.0, 0.031, 0.0, 0.031, 0.031, 0.0, 0.031, 0.0, 0.0, 0.031, 0.0, 0.031, 0.031, 0.0, 0.031, 0.0, 0.0, 0.031, 0.0, 0.031, 0.031, 0.0, 0.031, 0.0, 0.0, 0.031, 0.0, 0.031, 0.031, 0.0, 0.031, 0.0, 0.0, 0.031, 0.0, 0.031, 0.031, 0.0, 0.031, 0.0, 0.0, 0.031, 0.0, 0.031, 0.031, 0.0, 0.031, 0.0, 0.0, 0.031, 0.0, 0.031, 0.031, 0.0, 0.031, 0.0, 0.0, 0.031, 0.0, 0.031, 0.031, 0.0, 0.031, 0.0, 0.0, 0.031, 0.0, 0.031, 0.031, 0.0, 0.031, 0.0, 0.0, 0.031, 0.0, 0.031, 0.031, 0.0, 0.031, 0.0, 0.0, 0.031, 0.0, 0.031, 0.031, 0.0, 0.031, 0.0, 0.0, 0.031, 0.0, 0.031, 0.031, 0.0, 0.031, 0.0, 0.0, 0.031, 0.0, 0.031, 0.031, 0.0, 0.031, 0.0, 0.0, 0.031, 0.0, 0.031, 0.031, 0.0, 0.031, 0.0, 0.0, 0.031, 0.0, 0.031, 0.031, 0.0, 0.031, 0.0, 0.0, 0.031, 0.0, 0.031, 0.031, 0.0, 0.031, 0.0, 0.0, 0.031, 0.0, 0.031, 0.031, 0.0, 0.031, 0.0, 0.0, 0.031, 0.0, 0.031, 0.031, 0.0, 0.031, 0.0, 0.0, 0.031, 0.0, 0.031, 0.031, 0.0, 0.031, 0.0, 0.0, 0.031, 0.0, 0.031, 0.031, 0.0, 0.031, 0.0, 0.0, 0.031, 0.0, 0.031, 0.031, 0.0, 0.031, 0.0, 0.0, 0.031, 0.0, 0.031, 0.031, 0.0, 0.031, 0.0, 0.0, 0.031, 0.0, 0.031, 0.031, 0.0, 0.031, 0.0, 0.0, 0.184, 0.816, 0.184, 1.0, 0.0, 1.0, 0.0, 0.816])
me_ld6cn_002.materials.append(mat_material)
me_ld6cn_002.update()
me_ld6cn_003 = bpy.data.meshes.new('ld6cn.003')
me_ld6cn_003.from_pydata([(-0.1094, 0.327, -0.06477), (-0.1094, 0.2452, -0.04858), (-0.1094, 0.3267, 0.06503), (-0.1094, 0.245, 0.04884), (-0.1094, 0.2771, 0.1854), (-0.1094, 0.2076, 0.1389), (-0.1094, 0.1852, 0.2774), (-0.1094, 0.1387, 0.2079), (-0.1094, 0.06477, 0.327), (-0.1094, 0.04858, 0.2452), (-0.1094, -0.06503, 0.327), (-0.1094, -0.04884, 0.2452), (-0.1094, -0.1854, 0.2774), (-0.1094, -0.1389, 0.2079), (-0.1094, -0.2774, 0.1854), (-0.1094, -0.2079, 0.1389), (-0.1094, -0.327, 0.06503), (-0.1094, -0.2452, 0.04884), (-0.1094, -0.327, -0.06477), (-0.1094, -0.2452, -0.04858), (-0.1094, -0.2774, -0.1852), (-0.1094, -0.2079, -0.1387), (-0.1094, -0.1854, -0.2771), (-0.1094, -0.1389, -0.2076), (-0.1094, -0.06503, -0.327), (-0.1094, -0.04884, -0.2452), (-0.1094, 0.06477, -0.327), (-0.1094, 0.04858, -0.2452), (-0.1094, 0.1852, -0.2771), (-0.1094, 0.1387, -0.2076), (-0.1094, 0.2771, -0.1852), (-0.1094, 0.2076, -0.1387), (-0.1094, 0.327, -0.06477), (-0.1094, 0.2452, -0.04858), (-0.1094, 0.327, -0.06477), (0.1097, 0.327, -0.06477), (-0.1094, 0.2771, -0.1852), (0.1097, 0.2771, -0.1852), (-0.1094, 0.1852, -0.2771), (0.1097, 0.1852, -0.2771), (-0.1094, 0.06477, -0.327), (0.1097, 0.06477, -0.327), (-0.1094, -0.06503, -0.327), (0.1097, -0.06503, -0.327), (-0.1094, -0.1854, -0.2771), (0.1097, -0.1854, -0.2771), (-0.1094, -0.2774, -0.1852), (0.1097, -0.2774, -0.1852), (-0.1094, -0.327, -0.06477), (0.1097, -0.327, -0.06477), (-0.1094, -0.327, 0.06503), (0.1097, -0.327, 0.06503), (-0.1094, -0.2774, 0.1854), (0.1097, -0.2774, 0.1854), (-0.1094, -0.1854, 0.2774), (0.1097, -0.1854, 0.2774), (-0.1094, -0.06503, 0.327), (0.1097, -0.06503, 0.327), (-0.1094, 0.06477, 0.327), (0.1097, 0.06477, 0.327), (-0.1094, 0.1852, 0.2774), (0.1097, 0.1852, 0.2774), (-0.1094, 0.2771, 0.1854), (0.1097, 0.2771, 0.1854), (-0.1094, 0.3267, 0.06503), (0.1097, 0.3267, 0.06503), (-0.1094, 0.327, -0.06477), (0.1097, 0.327, -0.06477), (0.1097, 0.327, -0.06477), (0.1097, 0.3267, 0.06503), (0.1097, 0.2771, -0.1852), (0.1097, 0.2771, 0.1854), (0.1097, 0.1852, -0.2771), (0.1097, 0.1852, 0.2774), (0.1097, 0.06477, -0.327), (0.1097, 0.06477, 0.327), (0.1097, -0.06503, -0.327), (0.1097, -0.06503, 0.327), (0.1097, -0.1854, -0.2771), (0.1097, -0.1854, 0.2774), (0.1097, -0.2774, -0.1852), (0.1097, -0.2774, 0.1854), (0.1097, -0.327, -0.06477), (0.1097, -0.327, 0.06503), (-0.1033, -0.2452, -0.2452), (-0.1033, 0.2452, -0.2452), (-0.1033, 0.2452, 0.2452), (-0.1033, -0.2452, 0.2452)], [], [(0, 1, 3, 2), (2, 3, 5, 4), (4, 5, 7, 6), (6, 7, 9, 8), (8, 9, 11, 10), (10, 11, 13, 12), (12, 13, 15, 14), (14, 15, 17, 16), (16, 17, 19, 18), (18, 19, 21, 20), (20, 21, 23, 22), (22, 23, 25, 24), (24, 25, 27, 26), (26, 27, 29, 28), (28, 29, 31, 30), (30, 31, 33, 32), (34, 35, 37, 36), (36, 37, 39, 38), (38, 39, 41, 40), (40, 41, 43, 42), (42, 43, 45, 44), (44, 45, 47, 46), (46, 47, 49, 48), (48, 49, 51, 50), (50, 51, 53, 52), (52, 53, 55, 54), (54, 55, 57, 56), (56, 57, 59, 58), (58, 59, 61, 60), (60, 61, 63, 62), (62, 63, 65, 64), (64, 65, 67, 66), (68, 69, 71, 70), (70, 71, 73, 72), (72, 73, 75, 74), (74, 75, 77, 76), (76, 77, 79, 78), (78, 79, 81, 80), (80, 81, 83, 82), (85, 84, 87, 86)])
me_ld6cn_003.polygons.foreach_set('use_smooth', [True] * 40)
_uv = me_ld6cn_003.uv_layers.new(name='UVMap')
_uv.uv.foreach_set('vector', [0.031, 0.0, 0.031, 0.031, 0.0, 0.031, 0.0, 0.0, 0.031, 0.0, 0.031, 0.031, 0.0, 0.031, 0.0, 0.0, 0.031, 0.0, 0.031, 0.031, 0.0, 0.031, 0.0, 0.0, 0.031, 0.0, 0.031, 0.031, 0.0, 0.031, 0.0, 0.0, 0.031, 0.0, 0.031, 0.031, 0.0, 0.031, 0.0, 0.0, 0.031, 0.0, 0.031, 0.031, 0.0, 0.031, 0.0, 0.0, 0.031, 0.0, 0.031, 0.031, 0.0, 0.031, 0.0, 0.0, 0.031, 0.0, 0.031, 0.031, 0.0, 0.031, 0.0, 0.0, 0.031, 0.0, 0.031, 0.031, 0.0, 0.031, 0.0, 0.0, 0.031, 0.0, 0.031, 0.031, 0.0, 0.031, 0.0, 0.0, 0.031, 0.0, 0.031, 0.031, 0.0, 0.031, 0.0, 0.0, 0.031, 0.0, 0.031, 0.031, 0.0, 0.031, 0.0, 0.0, 0.031, 0.0, 0.031, 0.031, 0.0, 0.031, 0.0, 0.0, 0.031, 0.0, 0.031, 0.031, 0.0, 0.031, 0.0, 0.0, 0.031, 0.0, 0.031, 0.031, 0.0, 0.031, 0.0, 0.0, 0.031, 0.0, 0.031, 0.031, 0.0, 0.031, 0.0, 0.0, 0.031, 0.0, 0.031, 0.031, 0.0, 0.031, 0.0, 0.0, 0.031, 0.0, 0.031, 0.031, 0.0, 0.031, 0.0, 0.0, 0.031, 0.0, 0.031, 0.031, 0.0, 0.031, 0.0, 0.0, 0.031, 0.0, 0.031, 0.031, 0.0, 0.031, 0.0, 0.0, 0.031, 0.0, 0.031, 0.031, 0.0, 0.031, 0.0, 0.0, 0.031, 0.0, 0.031, 0.031, 0.0, 0.031, 0.0, 0.0, 0.031, 0.0, 0.031, 0.031, 0.0, 0.031, 0.0, 0.0, 0.031, 0.0, 0.031, 0.031, 0.0, 0.031, 0.0, 0.0, 0.031, 0.0, 0.031, 0.031, 0.0, 0.031, 0.0, 0.0, 0.031, 0.0, 0.031, 0.031, 0.0, 0.031, 0.0, 0.0, 0.031, 0.0, 0.031, 0.031, 0.0, 0.031, 0.0, 0.0, 0.031, 0.0, 0.031, 0.031, 0.0, 0.031, 0.0, 0.0, 0.031, 0.0, 0.031, 0.031, 0.0, 0.031, 0.0, 0.0, 0.031, 0.0, 0.031, 0.031, 0.0, 0.031, 0.0, 0.0, 0.031, 0.0, 0.031, 0.031, 0.0, 0.031, 0.0, 0.0, 0.031, 0.0, 0.031, 0.031, 0.0, 0.031, 0.0, 0.0, 0.031, 0.0, 0.031, 0.031, 0.0, 0.031, 0.0, 0.0, 0.031, 0.0, 0.031, 0.031, 0.0, 0.031, 0.0, 0.0, 0.031, 0.0, 0.031, 0.031, 0.0, 0.031, 0.0, 0.0, 0.031, 0.0, 0.031, 0.031, 0.0, 0.031, 0.0, 0.0, 0.031, 0.0, 0.031, 0.031, 0.0, 0.031, 0.0, 0.0, 0.031, 0.0, 0.031, 0.031, 0.0, 0.031, 0.0, 0.0, 0.031, 0.0, 0.031, 0.031, 0.0, 0.031, 0.0, 0.0, 0.184, 0.816, 0.184, 1.0, 0.0, 1.0, 0.0, 0.816])
me_ld6cn_003.materials.append(mat_material)
me_ld6cn_003.update()
me_ld6cn_004 = bpy.data.meshes.new('ld6cn.004')
me_ld6cn_004.from_pydata([(-0.1094, 0.327, -0.06477), (-0.1094, 0.2452, -0.04858), (-0.1094, 0.3267, 0.06503), (-0.1094, 0.245, 0.04884), (-0.1094, 0.2771, 0.1854), (-0.1094, 0.2076, 0.1389), (-0.1094, 0.1852, 0.2774), (-0.1094, 0.1387, 0.2079), (-0.1094, 0.06477, 0.327), (-0.1094, 0.04858, 0.2452), (-0.1094, -0.06503, 0.327), (-0.1094, -0.04884, 0.2452), (-0.1094, -0.1854, 0.2774), (-0.1094, -0.1389, 0.2079), (-0.1094, -0.2774, 0.1854), (-0.1094, -0.2079, 0.1389), (-0.1094, -0.327, 0.06503), (-0.1094, -0.2452, 0.04884), (-0.1094, -0.327, -0.06477), (-0.1094, -0.2452, -0.04858), (-0.1094, -0.2774, -0.1852), (-0.1094, -0.2079, -0.1387), (-0.1094, -0.1854, -0.2771), (-0.1094, -0.1389, -0.2076), (-0.1094, -0.06503, -0.327), (-0.1094, -0.04884, -0.2452), (-0.1094, 0.06477, -0.327), (-0.1094, 0.04858, -0.2452), (-0.1094, 0.1852, -0.2771), (-0.1094, 0.1387, -0.2076), (-0.1094, 0.2771, -0.1852), (-0.1094, 0.2076, -0.1387), (-0.1094, 0.327, -0.06477), (-0.1094, 0.2452, -0.04858), (-0.1094, 0.327, -0.06477), (0.1097, 0.327, -0.06477), (-0.1094, 0.2771, -0.1852), (0.1097, 0.2771, -0.1852), (-0.1094, 0.1852, -0.2771), (0.1097, 0.1852, -0.2771), (-0.1094, 0.06477, -0.327), (0.1097, 0.06477, -0.327), (-0.1094, -0.06503, -0.327), (0.1097, -0.06503, -0.327), (-0.1094, -0.1854, -0.2771), (0.1097, -0.1854, -0.2771), (-0.1094, -0.2774, -0.1852), (0.1097, -0.2774, -0.1852), (-0.1094, -0.327, -0.06477), (0.1097, -0.327, -0.06477), (-0.1094, -0.327, 0.06503), (0.1097, -0.327, 0.06503), (-0.1094, -0.2774, 0.1854), (0.1097, -0.2774, 0.1854), (-0.1094, -0.1854, 0.2774), (0.1097, -0.1854, 0.2774), (-0.1094, -0.06503, 0.327), (0.1097, -0.06503, 0.327), (-0.1094, 0.06477, 0.327), (0.1097, 0.06477, 0.327), (-0.1094, 0.1852, 0.2774), (0.1097, 0.1852, 0.2774), (-0.1094, 0.2771, 0.1854), (0.1097, 0.2771, 0.1854), (-0.1094, 0.3267, 0.06503), (0.1097, 0.3267, 0.06503), (-0.1094, 0.327, -0.06477), (0.1097, 0.327, -0.06477), (0.1097, 0.327, -0.06477), (0.1097, 0.3267, 0.06503), (0.1097, 0.2771, -0.1852), (0.1097, 0.2771, 0.1854), (0.1097, 0.1852, -0.2771), (0.1097, 0.1852, 0.2774), (0.1097, 0.06477, -0.327), (0.1097, 0.06477, 0.327), (0.1097, -0.06503, -0.327), (0.1097, -0.06503, 0.327), (0.1097, -0.1854, -0.2771), (0.1097, -0.1854, 0.2774), (0.1097, -0.2774, -0.1852), (0.1097, -0.2774, 0.1854), (0.1097, -0.327, -0.06477), (0.1097, -0.327, 0.06503), (-0.1033, -0.2452, -0.2452), (-0.1033, 0.2452, -0.2452), (-0.1033, 0.2452, 0.2452), (-0.1033, -0.2452, 0.2452)], [], [(0, 1, 3, 2), (2, 3, 5, 4), (4, 5, 7, 6), (6, 7, 9, 8), (8, 9, 11, 10), (10, 11, 13, 12), (12, 13, 15, 14), (14, 15, 17, 16), (16, 17, 19, 18), (18, 19, 21, 20), (20, 21, 23, 22), (22, 23, 25, 24), (24, 25, 27, 26), (26, 27, 29, 28), (28, 29, 31, 30), (30, 31, 33, 32), (34, 35, 37, 36), (36, 37, 39, 38), (38, 39, 41, 40), (40, 41, 43, 42), (42, 43, 45, 44), (44, 45, 47, 46), (46, 47, 49, 48), (48, 49, 51, 50), (50, 51, 53, 52), (52, 53, 55, 54), (54, 55, 57, 56), (56, 57, 59, 58), (58, 59, 61, 60), (60, 61, 63, 62), (62, 63, 65, 64), (64, 65, 67, 66), (68, 69, 71, 70), (70, 71, 73, 72), (72, 73, 75, 74), (74, 75, 77, 76), (76, 77, 79, 78), (78, 79, 81, 80), (80, 81, 83, 82), (85, 84, 87, 86)])
me_ld6cn_004.polygons.foreach_set('use_smooth', [True] * 40)
_uv = me_ld6cn_004.uv_layers.new(name='UVMap')
_uv.uv.foreach_set('vector', [0.031, 0.0, 0.031, 0.031, 0.0, 0.031, 0.0, 0.0, 0.031, 0.0, 0.031, 0.031, 0.0, 0.031, 0.0, 0.0, 0.031, 0.0, 0.031, 0.031, 0.0, 0.031, 0.0, 0.0, 0.031, 0.0, 0.031, 0.031, 0.0, 0.031, 0.0, 0.0, 0.031, 0.0, 0.031, 0.031, 0.0, 0.031, 0.0, 0.0, 0.031, 0.0, 0.031, 0.031, 0.0, 0.031, 0.0, 0.0, 0.031, 0.0, 0.031, 0.031, 0.0, 0.031, 0.0, 0.0, 0.031, 0.0, 0.031, 0.031, 0.0, 0.031, 0.0, 0.0, 0.031, 0.0, 0.031, 0.031, 0.0, 0.031, 0.0, 0.0, 0.031, 0.0, 0.031, 0.031, 0.0, 0.031, 0.0, 0.0, 0.031, 0.0, 0.031, 0.031, 0.0, 0.031, 0.0, 0.0, 0.031, 0.0, 0.031, 0.031, 0.0, 0.031, 0.0, 0.0, 0.031, 0.0, 0.031, 0.031, 0.0, 0.031, 0.0, 0.0, 0.031, 0.0, 0.031, 0.031, 0.0, 0.031, 0.0, 0.0, 0.031, 0.0, 0.031, 0.031, 0.0, 0.031, 0.0, 0.0, 0.031, 0.0, 0.031, 0.031, 0.0, 0.031, 0.0, 0.0, 0.031, 0.0, 0.031, 0.031, 0.0, 0.031, 0.0, 0.0, 0.031, 0.0, 0.031, 0.031, 0.0, 0.031, 0.0, 0.0, 0.031, 0.0, 0.031, 0.031, 0.0, 0.031, 0.0, 0.0, 0.031, 0.0, 0.031, 0.031, 0.0, 0.031, 0.0, 0.0, 0.031, 0.0, 0.031, 0.031, 0.0, 0.031, 0.0, 0.0, 0.031, 0.0, 0.031, 0.031, 0.0, 0.031, 0.0, 0.0, 0.031, 0.0, 0.031, 0.031, 0.0, 0.031, 0.0, 0.0, 0.031, 0.0, 0.031, 0.031, 0.0, 0.031, 0.0, 0.0, 0.031, 0.0, 0.031, 0.031, 0.0, 0.031, 0.0, 0.0, 0.031, 0.0, 0.031, 0.031, 0.0, 0.031, 0.0, 0.0, 0.031, 0.0, 0.031, 0.031, 0.0, 0.031, 0.0, 0.0, 0.031, 0.0, 0.031, 0.031, 0.0, 0.031, 0.0, 0.0, 0.031, 0.0, 0.031, 0.031, 0.0, 0.031, 0.0, 0.0, 0.031, 0.0, 0.031, 0.031, 0.0, 0.031, 0.0, 0.0, 0.031, 0.0, 0.031, 0.031, 0.0, 0.031, 0.0, 0.0, 0.031, 0.0, 0.031, 0.031, 0.0, 0.031, 0.0, 0.0, 0.031, 0.0, 0.031, 0.031, 0.0, 0.031, 0.0, 0.0, 0.031, 0.0, 0.031, 0.031, 0.0, 0.031, 0.0, 0.0, 0.031, 0.0, 0.031, 0.031, 0.0, 0.031, 0.0, 0.0, 0.031, 0.0, 0.031, 0.031, 0.0, 0.031, 0.0, 0.0, 0.031, 0.0, 0.031, 0.031, 0.0, 0.031, 0.0, 0.0, 0.031, 0.0, 0.031, 0.031, 0.0, 0.031, 0.0, 0.0, 0.031, 0.0, 0.031, 0.031, 0.0, 0.031, 0.0, 0.0, 0.184, 0.816, 0.184, 1.0, 0.0, 1.0, 0.0, 0.816])
me_ld6cn_004.materials.append(mat_material)
me_ld6cn_004.update()

# ---- objects
ob_ld6cn = bpy.data.objects.new('ld6cn', me_ld6cn)
ob_ld6cn_001 = bpy.data.objects.new('ld6cn.001', me_ld6cn_001)
ob_ld6cn_002 = bpy.data.objects.new('ld6cn.002', me_ld6cn_002)
ob_ld6cn_003 = bpy.data.objects.new('ld6cn.003', me_ld6cn_003)
ob_ld6cn_004 = bpy.data.objects.new('ld6cn.004', me_ld6cn_004)

# ---- transforms, parenting, visibility, modifiers, constraints
ob_ld6cn.location = (0.0, 0.0, 0.0)
_m = ob_ld6cn.modifiers.new('EdgeSplit', 'EDGE_SPLIT')
_m.use_edge_angle = False
ob_ld6cn_001.location = (0.695, 1.34, 0.1149)
ob_ld6cn_002.location = (0.695, -1.307, 0.1149)
ob_ld6cn_003.location = (-0.695, 1.34, 0.1149)
ob_ld6cn_004.location = (-0.695, -1.307, 0.1149)

# ---- collection membership
col_collection.objects.link(ob_ld6cn)
col_collection.objects.link(ob_ld6cn_001)
col_collection.objects.link(ob_ld6cn_002)
col_collection.objects.link(ob_ld6cn_003)
col_collection.objects.link(ob_ld6cn_004)

# ---- scene / render settings (as saved in the file)
scene.frame_start = 1; scene.frame_end = 250; scene.frame_set(1)
scene.render.engine = 'BLENDER_EEVEE_NEXT'
scene.cycles.sampling_pattern = 'TABULATED_SOBOL'
bpy.context.view_layer.update()

# ---- added for rendering (the .blend has no active camera and no usable light): camera, sun
cam_auto = bpy.data.cameras.new('AutoCamera')
cam_auto.lens = 50.0
cam_auto.sensor_width = 36.0
cam_auto.clip_end = 1000.0
ob_auto_camera = bpy.data.objects.new('AutoCamera', cam_auto)
scene.collection.objects.link(ob_auto_camera)
ob_auto_camera.location = (4.71507, -5.86364, 4.21926)
ob_auto_camera.rotation_euler = (1.09748, -7.21219e-08, 0.694738)
scene.camera = ob_auto_camera
light_auto_sun = bpy.data.lights.new('AutoSun', 'SUN')
light_auto_sun.energy = 3.0
light_auto_sun.angle = 0.0523599
ob_auto_sun = bpy.data.objects.new('AutoSun', light_auto_sun)
scene.collection.objects.link(ob_auto_sun)
ob_auto_sun.rotation_euler = (0.872665, 0.174533, 0.523599)
bpy.context.view_layer.update()
